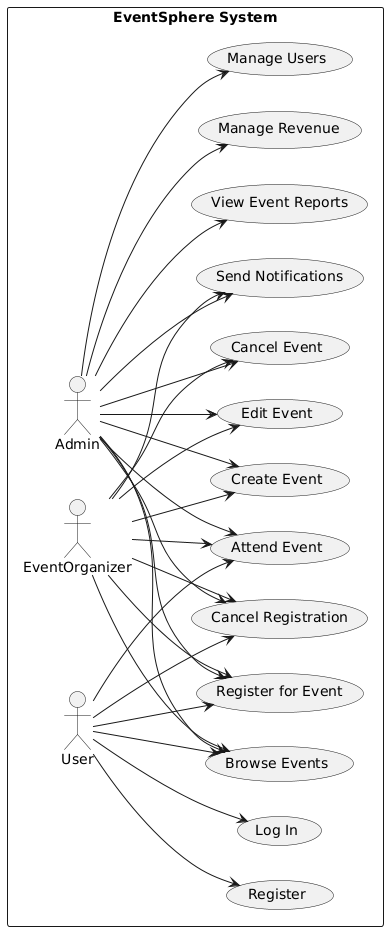

The diagram above was rendered by PlantUML. Its source (embedded in the PNG):
@startuml
left to right direction

rectangle "EventSphere System" {
    actor User
    actor EventOrganizer
    actor Admin

    usecase "Register" as U1
    usecase "Log In" as U2
    usecase "Browse Events" as U3
    usecase "Register for Event" as U4
    usecase "Cancel Registration" as U5
    usecase "Attend Event" as U6

    usecase "Create Event" as E1
    usecase "Edit Event" as E2
    usecase "Cancel Event" as E3
    usecase "Send Notifications" as E4

    usecase "Manage Users" as A1
    usecase "View Event Reports" as A2
    usecase "Manage Revenue" as A3

    User --> U1
    User --> U2
    User --> U3
    User --> U4
    User --> U5
    User --> U6

    EventOrganizer --> U3
    EventOrganizer --> U4
    EventOrganizer --> U5
    EventOrganizer --> U6
    EventOrganizer --> E1
    EventOrganizer --> E2
    EventOrganizer --> E3
    EventOrganizer --> E4

    Admin --> U3
    Admin --> U4
    Admin --> U5
    Admin --> U6
    Admin --> E1
    Admin --> E2
    Admin --> E3
    Admin --> E4
    Admin --> A1
    Admin --> A2
    Admin --> A3
}
@enduml